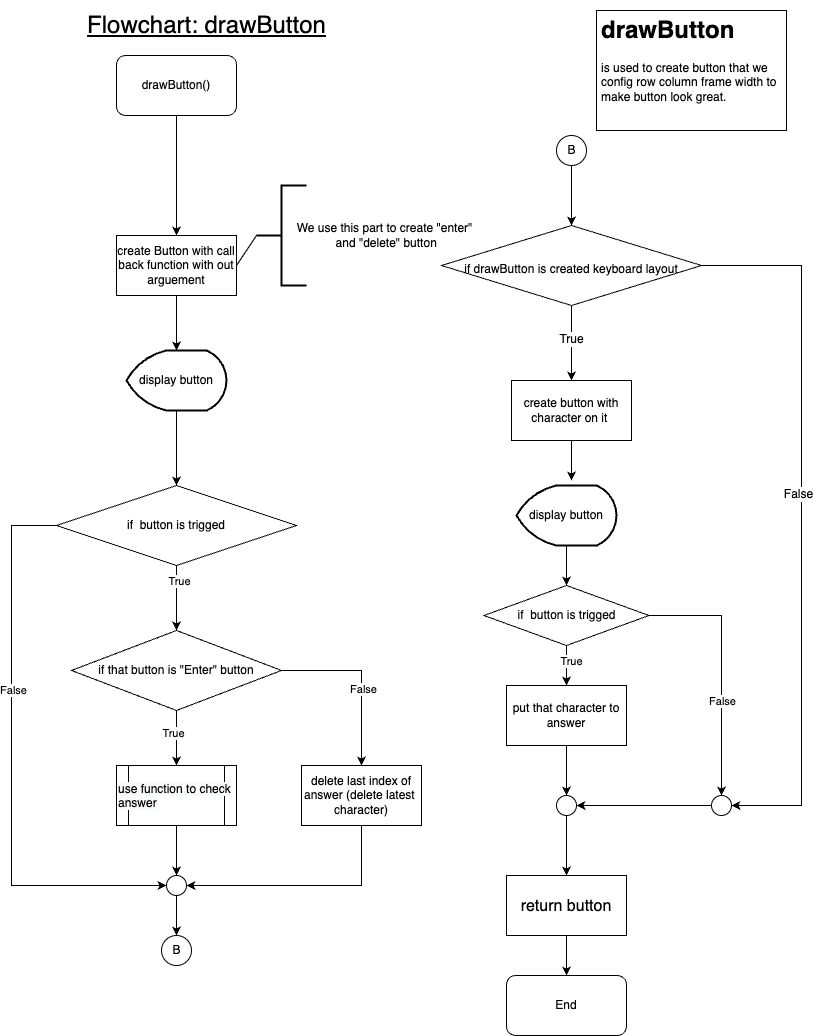

The diagram above was exported from draw.io. Its source (the exported page's mxGraphModel, read from the mxfile embedded in the PNG):
<mxGraphModel dx="3815" dy="1393" grid="1" gridSize="10" guides="1" tooltips="1" connect="1" arrows="1" fold="1" page="1" pageScale="1" pageWidth="850" pageHeight="1100" math="0" shadow="0">
  <root>
    <mxCell id="0" />
    <mxCell id="1" parent="0" />
    <mxCell id="2" style="edgeStyle=orthogonalEdgeStyle;rounded=0;orthogonalLoop=1;jettySize=auto;html=1;fontSize=12;" edge="1" source="3" target="13" parent="1">
      <mxGeometry relative="1" as="geometry" />
    </mxCell>
    <mxCell id="3" value="drawButton()" style="rounded=1;whiteSpace=wrap;html=1;" vertex="1" parent="1">
      <mxGeometry x="138" y="1190" width="120" height="60" as="geometry" />
    </mxCell>
    <mxCell id="4" value="" style="edgeStyle=orthogonalEdgeStyle;rounded=0;orthogonalLoop=1;jettySize=auto;html=1;fontSize=12;" edge="1" source="8" target="10" parent="1">
      <mxGeometry relative="1" as="geometry" />
    </mxCell>
    <mxCell id="5" value="True" style="edgeLabel;html=1;align=center;verticalAlign=middle;resizable=0;points=[];fontSize=12;" vertex="1" connectable="0" parent="4">
      <mxGeometry x="-0.1633" y="-1" relative="1" as="geometry">
        <mxPoint as="offset" />
      </mxGeometry>
    </mxCell>
    <mxCell id="6" value="" style="edgeStyle=orthogonalEdgeStyle;rounded=0;orthogonalLoop=1;jettySize=auto;html=1;fontSize=12;exitX=1;exitY=0.5;exitDx=0;exitDy=0;entryX=1;entryY=0.5;entryDx=0;entryDy=0;" edge="1" source="8" target="53" parent="1">
      <mxGeometry relative="1" as="geometry">
        <Array as="points">
          <mxPoint x="823" y="1400" />
          <mxPoint x="823" y="1940" />
        </Array>
        <mxPoint x="843" y="1790" as="targetPoint" />
      </mxGeometry>
    </mxCell>
    <mxCell id="7" value="False" style="edgeLabel;html=1;align=center;verticalAlign=middle;resizable=0;points=[];fontSize=12;" vertex="1" connectable="0" parent="6">
      <mxGeometry x="-0.0772" y="-4" relative="1" as="geometry">
        <mxPoint as="offset" />
      </mxGeometry>
    </mxCell>
    <mxCell id="8" value="&lt;font style=&quot;font-size: 12px;&quot;&gt;if drawButton is created keyboard layout&lt;/font&gt;" style="rhombus;whiteSpace=wrap;html=1;strokeColor=#050505;fontSize=24;" vertex="1" parent="1">
      <mxGeometry x="463" y="1360" width="260" height="80" as="geometry" />
    </mxCell>
    <mxCell id="9" value="" style="edgeStyle=orthogonalEdgeStyle;rounded=0;orthogonalLoop=1;jettySize=auto;html=1;fontSize=12;" edge="1" source="10" parent="1">
      <mxGeometry relative="1" as="geometry">
        <mxPoint x="593" y="1615" as="targetPoint" />
      </mxGeometry>
    </mxCell>
    <mxCell id="10" value="create button with character on it&amp;nbsp;" style="whiteSpace=wrap;html=1;strokeColor=#050505;fontSize=12;" vertex="1" parent="1">
      <mxGeometry x="533" y="1515" width="120" height="60" as="geometry" />
    </mxCell>
    <mxCell id="11" value="&lt;font style=&quot;font-size: 24px;&quot;&gt;&lt;u&gt;Flowchart: drawButton&lt;/u&gt;&lt;/font&gt;" style="text;html=1;align=center;verticalAlign=middle;resizable=0;points=[];autosize=1;strokeColor=none;fillColor=none;" vertex="1" parent="1">
      <mxGeometry x="98" y="1140" width="260" height="40" as="geometry" />
    </mxCell>
    <mxCell id="12" value="" style="edgeStyle=orthogonalEdgeStyle;rounded=0;orthogonalLoop=1;jettySize=auto;html=1;" edge="1" source="13" target="15" parent="1">
      <mxGeometry relative="1" as="geometry" />
    </mxCell>
    <mxCell id="13" value="create Button with call back function with out arguement" style="whiteSpace=wrap;html=1;" vertex="1" parent="1">
      <mxGeometry x="138" y="1370" width="120" height="60" as="geometry" />
    </mxCell>
    <mxCell id="14" value="" style="edgeStyle=orthogonalEdgeStyle;rounded=0;orthogonalLoop=1;jettySize=auto;html=1;" edge="1" source="15" target="25" parent="1">
      <mxGeometry relative="1" as="geometry" />
    </mxCell>
    <mxCell id="15" value="display button" style="strokeWidth=2;html=1;shape=mxgraph.flowchart.display;whiteSpace=wrap;" vertex="1" parent="1">
      <mxGeometry x="148" y="1485" width="100" height="60" as="geometry" />
    </mxCell>
    <mxCell id="16" value="" style="strokeWidth=2;html=1;shape=mxgraph.flowchart.annotation_2;align=left;labelPosition=right;pointerEvents=1;" vertex="1" parent="1">
      <mxGeometry x="278" y="1320" width="50" height="100" as="geometry" />
    </mxCell>
    <mxCell id="17" value="" style="endArrow=none;html=1;rounded=0;exitX=1;exitY=0.5;exitDx=0;exitDy=0;entryX=0;entryY=0.5;entryDx=0;entryDy=0;entryPerimeter=0;" edge="1" source="13" target="16" parent="1">
      <mxGeometry width="50" height="50" relative="1" as="geometry">
        <mxPoint x="443" y="1580" as="sourcePoint" />
        <mxPoint x="493" y="1530" as="targetPoint" />
      </mxGeometry>
    </mxCell>
    <mxCell id="18" value="We use this part to create &quot;enter&quot;&lt;br&gt;&amp;nbsp;and &quot;delete&quot; button" style="text;html=1;align=center;verticalAlign=middle;resizable=0;points=[];autosize=1;strokeColor=none;fillColor=none;" vertex="1" parent="1">
      <mxGeometry x="305.5" y="1350" width="200" height="40" as="geometry" />
    </mxCell>
    <mxCell id="19" value="" style="edgeStyle=orthogonalEdgeStyle;rounded=0;orthogonalLoop=1;jettySize=auto;html=1;" edge="1" parent="1">
      <mxGeometry relative="1" as="geometry">
        <mxPoint x="588" y="1630" as="sourcePoint" />
        <mxPoint x="588" y="1720" as="targetPoint" />
      </mxGeometry>
    </mxCell>
    <mxCell id="20" value="display button" style="strokeWidth=2;html=1;shape=mxgraph.flowchart.display;whiteSpace=wrap;" vertex="1" parent="1">
      <mxGeometry x="538" y="1620" width="100" height="60" as="geometry" />
    </mxCell>
    <mxCell id="21" value="" style="edgeStyle=orthogonalEdgeStyle;rounded=0;orthogonalLoop=1;jettySize=auto;html=1;" edge="1" source="25" target="32" parent="1">
      <mxGeometry relative="1" as="geometry" />
    </mxCell>
    <mxCell id="22" value="True" style="edgeLabel;html=1;align=center;verticalAlign=middle;resizable=0;points=[];" vertex="1" connectable="0" parent="21">
      <mxGeometry x="-0.502" y="2" relative="1" as="geometry">
        <mxPoint as="offset" />
      </mxGeometry>
    </mxCell>
    <mxCell id="23" style="edgeStyle=orthogonalEdgeStyle;rounded=0;orthogonalLoop=1;jettySize=auto;html=1;entryX=0;entryY=0.5;entryDx=0;entryDy=0;" edge="1" source="25" target="39" parent="1">
      <mxGeometry relative="1" as="geometry">
        <Array as="points">
          <mxPoint x="33" y="1660" />
          <mxPoint x="33" y="2020" />
        </Array>
      </mxGeometry>
    </mxCell>
    <mxCell id="24" value="False" style="edgeLabel;html=1;align=center;verticalAlign=middle;resizable=0;points=[];" vertex="1" connectable="0" parent="23">
      <mxGeometry x="-0.2554" y="1" relative="1" as="geometry">
        <mxPoint y="1" as="offset" />
      </mxGeometry>
    </mxCell>
    <mxCell id="25" value="if&amp;nbsp; button is trigged" style="rhombus;whiteSpace=wrap;html=1;" vertex="1" parent="1">
      <mxGeometry x="78" y="1620" width="240" height="80" as="geometry" />
    </mxCell>
    <mxCell id="26" style="edgeStyle=orthogonalEdgeStyle;rounded=0;orthogonalLoop=1;jettySize=auto;html=1;entryX=1;entryY=0.5;entryDx=0;entryDy=0;" edge="1" source="27" target="39" parent="1">
      <mxGeometry relative="1" as="geometry">
        <Array as="points">
          <mxPoint x="383" y="2020" />
        </Array>
      </mxGeometry>
    </mxCell>
    <mxCell id="27" value="delete last index of answer (delete latest&amp;nbsp; character)" style="whiteSpace=wrap;html=1;" vertex="1" parent="1">
      <mxGeometry x="323" y="1900" width="120" height="60" as="geometry" />
    </mxCell>
    <mxCell id="28" style="edgeStyle=orthogonalEdgeStyle;rounded=0;orthogonalLoop=1;jettySize=auto;html=1;entryX=0.5;entryY=0;entryDx=0;entryDy=0;" edge="1" source="32" target="34" parent="1">
      <mxGeometry relative="1" as="geometry" />
    </mxCell>
    <mxCell id="29" value="True" style="edgeLabel;html=1;align=center;verticalAlign=middle;resizable=0;points=[];" vertex="1" connectable="0" parent="28">
      <mxGeometry x="-0.2077" y="-4" relative="1" as="geometry">
        <mxPoint y="-1" as="offset" />
      </mxGeometry>
    </mxCell>
    <mxCell id="30" style="edgeStyle=orthogonalEdgeStyle;rounded=0;orthogonalLoop=1;jettySize=auto;html=1;entryX=0.5;entryY=0;entryDx=0;entryDy=0;" edge="1" source="32" target="27" parent="1">
      <mxGeometry relative="1" as="geometry" />
    </mxCell>
    <mxCell id="31" value="False" style="edgeLabel;html=1;align=center;verticalAlign=middle;resizable=0;points=[];" vertex="1" connectable="0" parent="30">
      <mxGeometry x="0.1235" y="1" relative="1" as="geometry">
        <mxPoint as="offset" />
      </mxGeometry>
    </mxCell>
    <mxCell id="32" value="if that button is &quot;Enter&quot; button" style="rhombus;whiteSpace=wrap;html=1;" vertex="1" parent="1">
      <mxGeometry x="93" y="1764.96" width="210" height="80" as="geometry" />
    </mxCell>
    <mxCell id="33" value="" style="edgeStyle=orthogonalEdgeStyle;rounded=0;orthogonalLoop=1;jettySize=auto;html=1;" edge="1" source="34" target="39" parent="1">
      <mxGeometry relative="1" as="geometry" />
    </mxCell>
    <mxCell id="34" value="&lt;span style=&quot;color: rgba(0, 0, 0, 0); font-family: monospace; font-size: 0px; text-align: start;&quot;&gt;%3CmxGraphModel%3E%3Croot%3E%3CmxCell%20id%3D%220%22%2F%3E%3CmxCell%20id%3D%221%22%20parent%3D%220%22%2F%3E%3CmxCell%20id%3D%222%22%20value%3D%22%26lt%3Bspan%20style%3D%26quot%3Bcolor%3A%20rgb(0%2C%200%2C%200)%3B%20font-family%3A%20Helvetica%3B%20font-size%3A%2012px%3B%20font-style%3A%20normal%3B%20font-variant-ligatures%3A%20normal%3B%20font-variant-caps%3A%20normal%3B%20font-weight%3A%20400%3B%20letter-spacing%3A%20normal%3B%20orphans%3A%202%3B%20text-align%3A%20center%3B%20text-indent%3A%200px%3B%20text-transform%3A%20none%3B%20widows%3A%202%3B%20word-spacing%3A%200px%3B%20-webkit-text-stroke-width%3A%200px%3B%20background-color%3A%20rgb(248%2C%20249%2C%20250)%3B%20text-decoration-thickness%3A%20initial%3B%20text-decoration-style%3A%20initial%3B%20text-decoration-color%3A%20initial%3B%20float%3A%20none%3B%20display%3A%20inline%20!important%3B%26quot%3B%26gt%3BdrawButton%20with%20character%20on%20it%26lt%3B%2Fspan%26gt%3B%22%20style%3D%22text%3BwhiteSpace%3Dwrap%3Bhtml%3D1%3BfontSize%3D12%3B%22%20vertex%3D%221%22%20parent%3D%221%22%3E%3CmxGeometry%20x%3D%22-642.55%22%20y%3D%221630%22%20width%3D%22120%22%20height%3D%2240%22%20as%3D%22geometry%22%2F%3E%3C%2FmxCell%3E%3C%2Froot%3E%3C%2FmxGraphModel%3E&lt;/span&gt;" style="shape=process;whiteSpace=wrap;html=1;backgroundOutline=1;" vertex="1" parent="1">
      <mxGeometry x="138" y="1900" width="120" height="60" as="geometry" />
    </mxCell>
    <mxCell id="35" value="&lt;span style=&quot;color: rgb(0, 0, 0); font-family: Helvetica; font-size: 12px; font-style: normal; font-variant-ligatures: normal; font-variant-caps: normal; font-weight: 400; letter-spacing: normal; orphans: 2; text-align: center; text-indent: 0px; text-transform: none; widows: 2; word-spacing: 0px; -webkit-text-stroke-width: 0px; background-color: rgb(248, 249, 250); text-decoration-thickness: initial; text-decoration-style: initial; text-decoration-color: initial; float: none; display: inline !important;&quot;&gt;use function to check answer&lt;/span&gt;" style="text;whiteSpace=wrap;html=1;fontSize=12;" vertex="1" parent="1">
      <mxGeometry x="138" y="1910" width="120" height="40" as="geometry" />
    </mxCell>
    <mxCell id="36" value="" style="verticalLabelPosition=bottom;verticalAlign=top;html=1;shape=mxgraph.flowchart.on-page_reference;fontSize=12;" vertex="1" parent="1">
      <mxGeometry x="183" y="2070" width="30" height="30" as="geometry" />
    </mxCell>
    <mxCell id="37" value="B" style="text;html=1;align=center;verticalAlign=middle;resizable=0;points=[];autosize=1;strokeColor=none;fillColor=none;fontSize=12;" vertex="1" parent="1">
      <mxGeometry x="183" y="2070" width="30" height="30" as="geometry" />
    </mxCell>
    <mxCell id="38" value="" style="edgeStyle=orthogonalEdgeStyle;rounded=0;orthogonalLoop=1;jettySize=auto;html=1;" edge="1" source="39" target="37" parent="1">
      <mxGeometry relative="1" as="geometry" />
    </mxCell>
    <mxCell id="39" value="" style="ellipse;whiteSpace=wrap;html=1;aspect=fixed;" vertex="1" parent="1">
      <mxGeometry x="188" y="2010" width="20" height="20" as="geometry" />
    </mxCell>
    <mxCell id="40" value="" style="verticalLabelPosition=bottom;verticalAlign=top;html=1;shape=mxgraph.flowchart.on-page_reference;fontSize=12;" vertex="1" parent="1">
      <mxGeometry x="578" y="1270" width="30" height="30" as="geometry" />
    </mxCell>
    <mxCell id="41" value="" style="edgeStyle=orthogonalEdgeStyle;rounded=0;orthogonalLoop=1;jettySize=auto;html=1;" edge="1" source="42" target="8" parent="1">
      <mxGeometry relative="1" as="geometry" />
    </mxCell>
    <mxCell id="42" value="B" style="text;html=1;align=center;verticalAlign=middle;resizable=0;points=[];autosize=1;strokeColor=none;fillColor=none;fontSize=12;" vertex="1" parent="1">
      <mxGeometry x="578" y="1270" width="30" height="30" as="geometry" />
    </mxCell>
    <mxCell id="43" value="" style="edgeStyle=orthogonalEdgeStyle;rounded=0;orthogonalLoop=1;jettySize=auto;html=1;" edge="1" source="47" target="49" parent="1">
      <mxGeometry relative="1" as="geometry" />
    </mxCell>
    <mxCell id="44" value="True" style="edgeLabel;html=1;align=center;verticalAlign=middle;resizable=0;points=[];" vertex="1" connectable="0" parent="43">
      <mxGeometry x="-0.2417" y="4" relative="1" as="geometry">
        <mxPoint as="offset" />
      </mxGeometry>
    </mxCell>
    <mxCell id="45" style="edgeStyle=orthogonalEdgeStyle;rounded=0;orthogonalLoop=1;jettySize=auto;html=1;" edge="1" source="47" target="53" parent="1">
      <mxGeometry relative="1" as="geometry" />
    </mxCell>
    <mxCell id="46" value="False" style="edgeLabel;html=1;align=center;verticalAlign=middle;resizable=0;points=[];" vertex="1" connectable="0" parent="45">
      <mxGeometry x="0.2488" relative="1" as="geometry">
        <mxPoint as="offset" />
      </mxGeometry>
    </mxCell>
    <mxCell id="47" value="if&amp;nbsp; button is trigged" style="rhombus;whiteSpace=wrap;html=1;" vertex="1" parent="1">
      <mxGeometry x="505.5" y="1720" width="165" height="60" as="geometry" />
    </mxCell>
    <mxCell id="48" value="" style="edgeStyle=orthogonalEdgeStyle;rounded=0;orthogonalLoop=1;jettySize=auto;html=1;" edge="1" source="49" target="51" parent="1">
      <mxGeometry relative="1" as="geometry" />
    </mxCell>
    <mxCell id="49" value="put that character to answer" style="whiteSpace=wrap;html=1;" vertex="1" parent="1">
      <mxGeometry x="528" y="1820" width="120" height="60" as="geometry" />
    </mxCell>
    <mxCell id="50" value="" style="edgeStyle=orthogonalEdgeStyle;rounded=0;orthogonalLoop=1;jettySize=auto;html=1;fontSize=12;" edge="1" source="51" target="56" parent="1">
      <mxGeometry relative="1" as="geometry" />
    </mxCell>
    <mxCell id="51" value="" style="ellipse;whiteSpace=wrap;html=1;aspect=fixed;" vertex="1" parent="1">
      <mxGeometry x="578" y="1930" width="20" height="20" as="geometry" />
    </mxCell>
    <mxCell id="52" style="edgeStyle=orthogonalEdgeStyle;rounded=0;orthogonalLoop=1;jettySize=auto;html=1;entryX=1;entryY=0.5;entryDx=0;entryDy=0;" edge="1" source="53" target="51" parent="1">
      <mxGeometry relative="1" as="geometry" />
    </mxCell>
    <mxCell id="53" value="" style="ellipse;whiteSpace=wrap;html=1;aspect=fixed;" vertex="1" parent="1">
      <mxGeometry x="733" y="1930" width="20" height="20" as="geometry" />
    </mxCell>
    <mxCell id="54" value="End" style="rounded=1;whiteSpace=wrap;html=1;" vertex="1" parent="1">
      <mxGeometry x="528" y="2110" width="120" height="60" as="geometry" />
    </mxCell>
    <mxCell id="55" value="" style="edgeStyle=orthogonalEdgeStyle;rounded=0;orthogonalLoop=1;jettySize=auto;html=1;fontSize=12;" edge="1" source="56" target="54" parent="1">
      <mxGeometry relative="1" as="geometry" />
    </mxCell>
    <mxCell id="56" value="&lt;font size=&quot;3&quot;&gt;return button&lt;/font&gt;" style="whiteSpace=wrap;html=1;shadow=0;strokeColor=#050505;fontSize=18;" vertex="1" parent="1">
      <mxGeometry x="528" y="2010" width="120" height="60" as="geometry" />
    </mxCell>
    <mxCell id="57" value="&lt;h1&gt;drawButton&lt;/h1&gt;&lt;p&gt;is used to create button that we config row column frame width to make button look great.&lt;/p&gt;" style="text;html=1;strokeColor=#050505;fillColor=none;spacing=5;spacingTop=-20;whiteSpace=wrap;overflow=hidden;rounded=0;shadow=0;" vertex="1" parent="1">
      <mxGeometry x="618" y="1145" width="190" height="120" as="geometry" />
    </mxCell>
  </root>
</mxGraphModel>